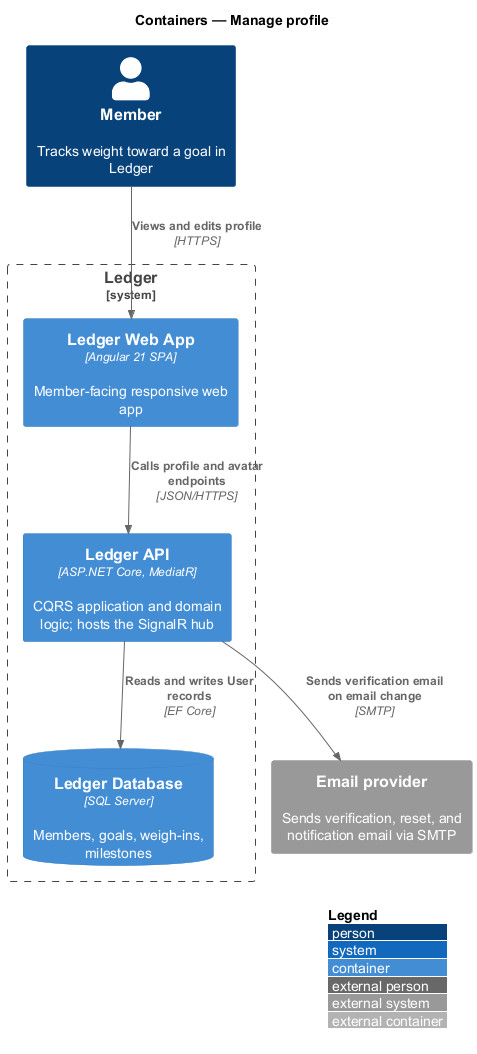

The diagram above was rendered by PlantUML. Its source (embedded in the PNG):
@startuml
!include <C4/C4_Container>
LAYOUT_WITH_LEGEND()
title Containers — Manage profile

Person(member, "Member", "Tracks weight toward a goal in Ledger")
System_Ext(email, "Email provider", "Sends verification, reset, and notification email via SMTP")

System_Boundary(ledger, "Ledger") {
  Container(web, "Ledger Web App", "Angular 21 SPA", "Member-facing responsive web app")
  Container(api, "Ledger API", "ASP.NET Core, MediatR", "CQRS application and domain logic; hosts the SignalR hub")
  ContainerDb(db, "Ledger Database", "SQL Server", "Members, goals, weigh-ins, milestones")
}

Rel(member, web, "Views and edits profile", "HTTPS")
Rel(web, api, "Calls profile and avatar endpoints", "JSON/HTTPS")
Rel(api, db, "Reads and writes User records", "EF Core")
Rel(api, email, "Sends verification email on email change", "SMTP")
@enduml